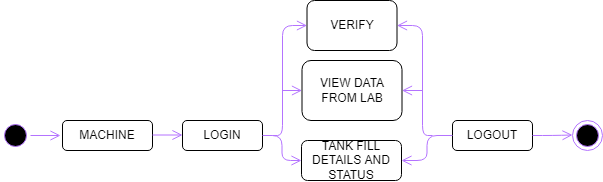

The diagram above was exported from draw.io. Its source (the exported page's mxGraphModel, read from the mxfile embedded in the PNG):
<mxGraphModel dx="526" dy="425" grid="1" gridSize="10" guides="1" tooltips="1" connect="1" arrows="1" fold="1" page="1" pageScale="1" pageWidth="850" pageHeight="1100" math="0" shadow="0">
  <root>
    <mxCell id="IJ0kO67r1y7Cx5jdIWzT-0" />
    <mxCell id="IJ0kO67r1y7Cx5jdIWzT-1" parent="IJ0kO67r1y7Cx5jdIWzT-0" />
    <mxCell id="IJ0kO67r1y7Cx5jdIWzT-2" value="" style="ellipse;html=1;shape=endState;fillColor=#000000;strokeColor=#B473FF;" parent="IJ0kO67r1y7Cx5jdIWzT-1" vertex="1">
      <mxGeometry x="690" y="250" width="30" height="30" as="geometry" />
    </mxCell>
    <mxCell id="IJ0kO67r1y7Cx5jdIWzT-3" value="" style="ellipse;html=1;shape=startState;fillColor=#000000;strokeColor=#B473FF;rotation=-90;" parent="IJ0kO67r1y7Cx5jdIWzT-1" vertex="1">
      <mxGeometry x="118" y="250" width="30" height="30" as="geometry" />
    </mxCell>
    <mxCell id="IJ0kO67r1y7Cx5jdIWzT-4" value="" style="edgeStyle=orthogonalEdgeStyle;html=1;verticalAlign=bottom;endArrow=open;endSize=8;strokeColor=#B473FF;entryX=0;entryY=0.5;entryDx=0;entryDy=0;" parent="IJ0kO67r1y7Cx5jdIWzT-1" source="IJ0kO67r1y7Cx5jdIWzT-3" edge="1">
      <mxGeometry relative="1" as="geometry">
        <mxPoint x="178" y="265" as="targetPoint" />
      </mxGeometry>
    </mxCell>
    <mxCell id="IJ0kO67r1y7Cx5jdIWzT-5" value="MACHINE" style="rounded=1;whiteSpace=wrap;html=1;" parent="IJ0kO67r1y7Cx5jdIWzT-1" vertex="1">
      <mxGeometry x="180" y="250" width="90" height="30" as="geometry" />
    </mxCell>
    <mxCell id="IJ0kO67r1y7Cx5jdIWzT-6" value="VERIFY" style="rounded=1;whiteSpace=wrap;html=1;" parent="IJ0kO67r1y7Cx5jdIWzT-1" vertex="1">
      <mxGeometry x="424.5" y="130" width="90" height="50" as="geometry" />
    </mxCell>
    <mxCell id="IJ0kO67r1y7Cx5jdIWzT-7" value="VIEW DATA FROM LAB" style="rounded=1;whiteSpace=wrap;html=1;" parent="IJ0kO67r1y7Cx5jdIWzT-1" vertex="1">
      <mxGeometry x="419.5" y="190" width="100" height="60" as="geometry" />
    </mxCell>
    <mxCell id="IJ0kO67r1y7Cx5jdIWzT-8" value="LOGOUT" style="rounded=1;whiteSpace=wrap;html=1;" parent="IJ0kO67r1y7Cx5jdIWzT-1" vertex="1">
      <mxGeometry x="570" y="250" width="80" height="30" as="geometry" />
    </mxCell>
    <mxCell id="IJ0kO67r1y7Cx5jdIWzT-9" value="LOGIN" style="rounded=1;whiteSpace=wrap;html=1;" parent="IJ0kO67r1y7Cx5jdIWzT-1" vertex="1">
      <mxGeometry x="300" y="250" width="80" height="30" as="geometry" />
    </mxCell>
    <mxCell id="IJ0kO67r1y7Cx5jdIWzT-11" value="" style="edgeStyle=orthogonalEdgeStyle;html=1;verticalAlign=bottom;endArrow=open;endSize=8;strokeColor=#B473FF;entryX=0;entryY=0.5;entryDx=0;entryDy=0;" parent="IJ0kO67r1y7Cx5jdIWzT-1" edge="1">
      <mxGeometry relative="1" as="geometry">
        <mxPoint x="300" y="264.5" as="targetPoint" />
        <mxPoint x="270" y="264.5" as="sourcePoint" />
      </mxGeometry>
    </mxCell>
    <mxCell id="IJ0kO67r1y7Cx5jdIWzT-13" value="" style="edgeStyle=orthogonalEdgeStyle;html=1;verticalAlign=bottom;endArrow=open;endSize=8;strokeColor=#B473FF;entryX=0;entryY=0.5;entryDx=0;entryDy=0;exitX=1;exitY=0.5;exitDx=0;exitDy=0;" parent="IJ0kO67r1y7Cx5jdIWzT-1" source="IJ0kO67r1y7Cx5jdIWzT-8" edge="1">
      <mxGeometry relative="1" as="geometry">
        <mxPoint x="690" y="264.5" as="targetPoint" />
        <mxPoint x="660" y="264.5" as="sourcePoint" />
      </mxGeometry>
    </mxCell>
    <mxCell id="IJ0kO67r1y7Cx5jdIWzT-15" value="" style="edgeStyle=orthogonalEdgeStyle;html=1;verticalAlign=bottom;endArrow=open;endSize=8;strokeColor=#B473FF;entryX=0;entryY=0.5;entryDx=0;entryDy=0;" parent="IJ0kO67r1y7Cx5jdIWzT-1" target="IJ0kO67r1y7Cx5jdIWzT-6" edge="1">
      <mxGeometry relative="1" as="geometry">
        <mxPoint x="410" y="264.5" as="targetPoint" />
        <mxPoint x="390" y="265" as="sourcePoint" />
        <Array as="points">
          <mxPoint x="400" y="265" />
          <mxPoint x="400" y="155" />
        </Array>
      </mxGeometry>
    </mxCell>
    <mxCell id="IJ0kO67r1y7Cx5jdIWzT-16" value="" style="edgeStyle=orthogonalEdgeStyle;html=1;verticalAlign=bottom;endArrow=open;endSize=8;strokeColor=#B473FF;entryX=0;entryY=0.5;entryDx=0;entryDy=0;" parent="IJ0kO67r1y7Cx5jdIWzT-1" target="IJ0kO67r1y7Cx5jdIWzT-7" edge="1">
      <mxGeometry relative="1" as="geometry">
        <mxPoint x="249.5" y="365" as="targetPoint" />
        <mxPoint x="400" y="220" as="sourcePoint" />
      </mxGeometry>
    </mxCell>
    <mxCell id="IJ0kO67r1y7Cx5jdIWzT-17" value="" style="edgeStyle=orthogonalEdgeStyle;html=1;verticalAlign=bottom;endArrow=open;endSize=8;strokeColor=#B473FF;entryX=1;entryY=0.5;entryDx=0;entryDy=0;" parent="IJ0kO67r1y7Cx5jdIWzT-1" target="IJ0kO67r1y7Cx5jdIWzT-7" edge="1">
      <mxGeometry relative="1" as="geometry">
        <mxPoint x="525.5" y="220" as="targetPoint" />
        <mxPoint x="540.5" y="220" as="sourcePoint" />
      </mxGeometry>
    </mxCell>
    <mxCell id="IJ0kO67r1y7Cx5jdIWzT-18" value="" style="edgeStyle=orthogonalEdgeStyle;html=1;verticalAlign=bottom;endArrow=open;endSize=8;strokeColor=#B473FF;entryX=1;entryY=0.5;entryDx=0;entryDy=0;" parent="IJ0kO67r1y7Cx5jdIWzT-1" target="IJ0kO67r1y7Cx5jdIWzT-6" edge="1">
      <mxGeometry relative="1" as="geometry">
        <mxPoint x="540" y="440" as="targetPoint" />
        <mxPoint x="550" y="265" as="sourcePoint" />
        <Array as="points">
          <mxPoint x="540" y="265" />
          <mxPoint x="540" y="155" />
        </Array>
      </mxGeometry>
    </mxCell>
    <mxCell id="IJ0kO67r1y7Cx5jdIWzT-19" value="TANK FILL DETAILS AND STATUS" style="rounded=1;whiteSpace=wrap;html=1;" parent="IJ0kO67r1y7Cx5jdIWzT-1" vertex="1">
      <mxGeometry x="419" y="270" width="100" height="40" as="geometry" />
    </mxCell>
    <mxCell id="IJ0kO67r1y7Cx5jdIWzT-20" value="" style="edgeStyle=orthogonalEdgeStyle;html=1;verticalAlign=bottom;endArrow=open;endSize=8;strokeColor=#B473FF;entryX=0;entryY=0.5;entryDx=0;entryDy=0;exitX=1;exitY=0.5;exitDx=0;exitDy=0;" parent="IJ0kO67r1y7Cx5jdIWzT-1" source="IJ0kO67r1y7Cx5jdIWzT-9" target="IJ0kO67r1y7Cx5jdIWzT-19" edge="1">
      <mxGeometry relative="1" as="geometry">
        <mxPoint x="249" y="435" as="targetPoint" />
        <mxPoint x="399" y="290" as="sourcePoint" />
      </mxGeometry>
    </mxCell>
    <mxCell id="IJ0kO67r1y7Cx5jdIWzT-21" value="" style="edgeStyle=orthogonalEdgeStyle;html=1;verticalAlign=bottom;endArrow=open;endSize=8;strokeColor=#B473FF;entryX=1;entryY=0.5;entryDx=0;entryDy=0;exitX=0;exitY=0.5;exitDx=0;exitDy=0;" parent="IJ0kO67r1y7Cx5jdIWzT-1" source="IJ0kO67r1y7Cx5jdIWzT-8" target="IJ0kO67r1y7Cx5jdIWzT-19" edge="1">
      <mxGeometry relative="1" as="geometry">
        <mxPoint x="525" y="290" as="targetPoint" />
        <mxPoint x="540" y="290" as="sourcePoint" />
      </mxGeometry>
    </mxCell>
  </root>
</mxGraphModel>